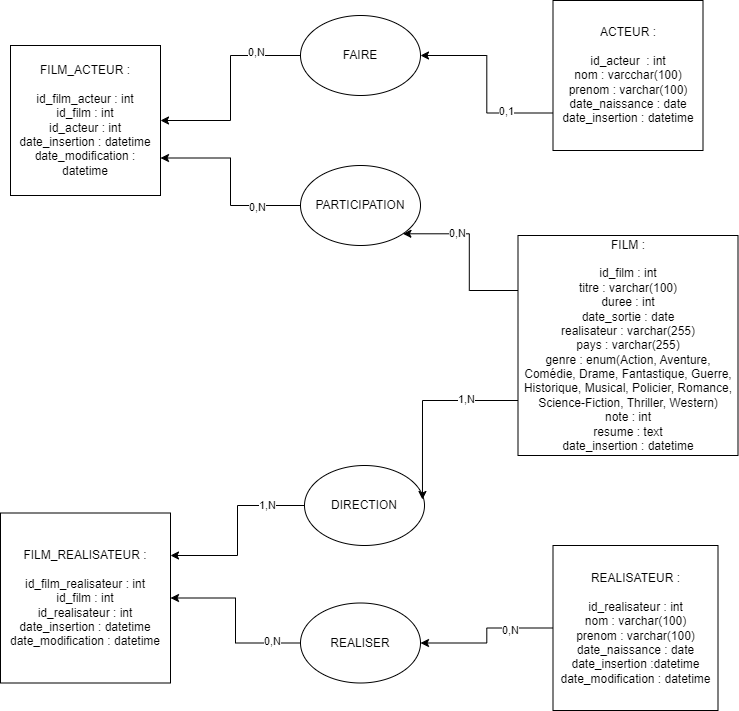

The diagram above was exported from draw.io. Its source (the exported page's mxGraphModel, read from the mxfile embedded in the PNG):
<mxGraphModel dx="1674" dy="750" grid="1" gridSize="10" guides="1" tooltips="1" connect="1" arrows="1" fold="1" page="1" pageScale="1" pageWidth="827" pageHeight="1169" math="0" shadow="0">
  <root>
    <mxCell id="0" />
    <mxCell id="1" parent="0" />
    <mxCell id="HNWZ7-1wcudgr1WpYZPc-44" style="edgeStyle=orthogonalEdgeStyle;rounded=0;orthogonalLoop=1;jettySize=auto;html=1;exitX=0;exitY=0.75;exitDx=0;exitDy=0;entryX=1;entryY=0.5;entryDx=0;entryDy=0;" edge="1" parent="1" source="HNWZ7-1wcudgr1WpYZPc-1" target="HNWZ7-1wcudgr1WpYZPc-15">
      <mxGeometry relative="1" as="geometry" />
    </mxCell>
    <mxCell id="HNWZ7-1wcudgr1WpYZPc-58" value="0,1" style="edgeLabel;html=1;align=center;verticalAlign=middle;resizable=0;points=[];" vertex="1" connectable="0" parent="HNWZ7-1wcudgr1WpYZPc-44">
      <mxGeometry x="-0.5" y="-2" relative="1" as="geometry">
        <mxPoint x="1" as="offset" />
      </mxGeometry>
    </mxCell>
    <mxCell id="HNWZ7-1wcudgr1WpYZPc-1" value="ACTEUR :&lt;br&gt;&lt;br&gt;id_acteur&amp;nbsp; : int&lt;br&gt;nom : varcchar(100)&lt;br&gt;prenom : varchar(100)&lt;br&gt;date_naissance : date&lt;br&gt;date_insertion : datetime" style="whiteSpace=wrap;html=1;aspect=fixed;" vertex="1" parent="1">
      <mxGeometry x="602.5" y="25" width="150" height="150" as="geometry" />
    </mxCell>
    <mxCell id="HNWZ7-1wcudgr1WpYZPc-43" style="edgeStyle=orthogonalEdgeStyle;rounded=0;orthogonalLoop=1;jettySize=auto;html=1;exitX=0;exitY=0.25;exitDx=0;exitDy=0;entryX=1;entryY=1;entryDx=0;entryDy=0;" edge="1" parent="1" source="HNWZ7-1wcudgr1WpYZPc-2" target="HNWZ7-1wcudgr1WpYZPc-18">
      <mxGeometry relative="1" as="geometry" />
    </mxCell>
    <mxCell id="HNWZ7-1wcudgr1WpYZPc-61" value="0,N" style="edgeLabel;html=1;align=center;verticalAlign=middle;resizable=0;points=[];" vertex="1" connectable="0" parent="HNWZ7-1wcudgr1WpYZPc-43">
      <mxGeometry x="0.3762" y="-1" relative="1" as="geometry">
        <mxPoint as="offset" />
      </mxGeometry>
    </mxCell>
    <mxCell id="HNWZ7-1wcudgr1WpYZPc-2" value="FILM :&lt;br&gt;&lt;br&gt;id_film : int&lt;br&gt;titre : varchar(100)&lt;br&gt;duree : int&lt;br&gt;date_sortie : date&lt;br&gt;realisateur : varchar(255)&lt;br&gt;pays : varchar(255)&lt;br&gt;genre : enum(Action, Aventure, Comédie, Drame, Fantastique, Guerre, Historique, Musical, Policier, Romance, Science-Fiction, Thriller, Western)&lt;br&gt;note : int&lt;br&gt;resume : text&lt;br&gt;date_insertion : datetime" style="whiteSpace=wrap;html=1;aspect=fixed;" vertex="1" parent="1">
      <mxGeometry x="567.5" y="260" width="220" height="220" as="geometry" />
    </mxCell>
    <mxCell id="HNWZ7-1wcudgr1WpYZPc-3" value="FILM_ACTEUR :&lt;br&gt;&lt;br&gt;id_film_acteur : int&lt;br&gt;id_film : int&lt;br&gt;id_acteur : int&lt;br&gt;date_insertion : datetime&lt;br&gt;date_modification : datetime" style="whiteSpace=wrap;html=1;aspect=fixed;" vertex="1" parent="1">
      <mxGeometry x="60" y="70" width="150" height="150" as="geometry" />
    </mxCell>
    <mxCell id="HNWZ7-1wcudgr1WpYZPc-36" style="edgeStyle=orthogonalEdgeStyle;rounded=0;orthogonalLoop=1;jettySize=auto;html=1;exitX=0;exitY=0.5;exitDx=0;exitDy=0;" edge="1" parent="1" source="HNWZ7-1wcudgr1WpYZPc-4" target="HNWZ7-1wcudgr1WpYZPc-20">
      <mxGeometry relative="1" as="geometry" />
    </mxCell>
    <mxCell id="HNWZ7-1wcudgr1WpYZPc-63" value="0,N" style="edgeLabel;html=1;align=center;verticalAlign=middle;resizable=0;points=[];" vertex="1" connectable="0" parent="HNWZ7-1wcudgr1WpYZPc-36">
      <mxGeometry x="-0.4102" y="2" relative="1" as="geometry">
        <mxPoint as="offset" />
      </mxGeometry>
    </mxCell>
    <mxCell id="HNWZ7-1wcudgr1WpYZPc-4" value="REALISATEUR :&lt;br&gt;&lt;br&gt;id_realisateur : int&lt;br&gt;nom : varchar(100)&lt;br&gt;prenom : varchar(100)&lt;br&gt;date_naissance : date&lt;br&gt;date_insertion :datetime&lt;br&gt;date_modification : datetime" style="whiteSpace=wrap;html=1;aspect=fixed;" vertex="1" parent="1">
      <mxGeometry x="602.5" y="570" width="165" height="165" as="geometry" />
    </mxCell>
    <mxCell id="HNWZ7-1wcudgr1WpYZPc-5" value="FILM_REALISATEUR :&lt;br&gt;&lt;br&gt;id_film_realisateur : int&lt;br&gt;id_film : int&lt;br&gt;id_realisateur : int&lt;br&gt;date_insertion : datetime&lt;br&gt;date_modification : datetime" style="whiteSpace=wrap;html=1;aspect=fixed;" vertex="1" parent="1">
      <mxGeometry x="50" y="537.5" width="170" height="170" as="geometry" />
    </mxCell>
    <mxCell id="HNWZ7-1wcudgr1WpYZPc-45" style="edgeStyle=orthogonalEdgeStyle;rounded=0;orthogonalLoop=1;jettySize=auto;html=1;exitX=0;exitY=0.5;exitDx=0;exitDy=0;entryX=1;entryY=0.5;entryDx=0;entryDy=0;" edge="1" parent="1" source="HNWZ7-1wcudgr1WpYZPc-15" target="HNWZ7-1wcudgr1WpYZPc-3">
      <mxGeometry relative="1" as="geometry" />
    </mxCell>
    <mxCell id="HNWZ7-1wcudgr1WpYZPc-59" value="0,N" style="edgeLabel;html=1;align=center;verticalAlign=middle;resizable=0;points=[];" vertex="1" connectable="0" parent="HNWZ7-1wcudgr1WpYZPc-45">
      <mxGeometry x="-0.561" y="-4" relative="1" as="geometry">
        <mxPoint as="offset" />
      </mxGeometry>
    </mxCell>
    <mxCell id="HNWZ7-1wcudgr1WpYZPc-15" value="FAIRE" style="ellipse;whiteSpace=wrap;html=1;" vertex="1" parent="1">
      <mxGeometry x="350" y="40" width="120" height="80" as="geometry" />
    </mxCell>
    <mxCell id="HNWZ7-1wcudgr1WpYZPc-46" style="edgeStyle=orthogonalEdgeStyle;rounded=0;orthogonalLoop=1;jettySize=auto;html=1;exitX=0;exitY=0.5;exitDx=0;exitDy=0;entryX=1;entryY=0.75;entryDx=0;entryDy=0;" edge="1" parent="1" source="HNWZ7-1wcudgr1WpYZPc-18" target="HNWZ7-1wcudgr1WpYZPc-3">
      <mxGeometry relative="1" as="geometry" />
    </mxCell>
    <mxCell id="HNWZ7-1wcudgr1WpYZPc-60" value="0,N" style="edgeLabel;html=1;align=center;verticalAlign=middle;resizable=0;points=[];" vertex="1" connectable="0" parent="HNWZ7-1wcudgr1WpYZPc-46">
      <mxGeometry x="-0.5307" y="1" relative="1" as="geometry">
        <mxPoint as="offset" />
      </mxGeometry>
    </mxCell>
    <mxCell id="HNWZ7-1wcudgr1WpYZPc-18" value="PARTICIPATION" style="ellipse;whiteSpace=wrap;html=1;" vertex="1" parent="1">
      <mxGeometry x="350" y="190" width="120" height="80" as="geometry" />
    </mxCell>
    <mxCell id="HNWZ7-1wcudgr1WpYZPc-37" style="edgeStyle=orthogonalEdgeStyle;rounded=0;orthogonalLoop=1;jettySize=auto;html=1;exitX=0;exitY=0.5;exitDx=0;exitDy=0;" edge="1" parent="1" source="HNWZ7-1wcudgr1WpYZPc-20" target="HNWZ7-1wcudgr1WpYZPc-5">
      <mxGeometry relative="1" as="geometry" />
    </mxCell>
    <mxCell id="HNWZ7-1wcudgr1WpYZPc-64" value="0,N" style="edgeLabel;html=1;align=center;verticalAlign=middle;resizable=0;points=[];" vertex="1" connectable="0" parent="HNWZ7-1wcudgr1WpYZPc-37">
      <mxGeometry x="-0.6686" y="-2" relative="1" as="geometry">
        <mxPoint as="offset" />
      </mxGeometry>
    </mxCell>
    <mxCell id="HNWZ7-1wcudgr1WpYZPc-20" value="REALISER" style="ellipse;whiteSpace=wrap;html=1;" vertex="1" parent="1">
      <mxGeometry x="350" y="627.5" width="120" height="80" as="geometry" />
    </mxCell>
    <mxCell id="HNWZ7-1wcudgr1WpYZPc-41" style="edgeStyle=orthogonalEdgeStyle;rounded=0;orthogonalLoop=1;jettySize=auto;html=1;exitX=0;exitY=0.5;exitDx=0;exitDy=0;entryX=1;entryY=0.25;entryDx=0;entryDy=0;" edge="1" parent="1" source="HNWZ7-1wcudgr1WpYZPc-27" target="HNWZ7-1wcudgr1WpYZPc-5">
      <mxGeometry relative="1" as="geometry" />
    </mxCell>
    <mxCell id="HNWZ7-1wcudgr1WpYZPc-56" value="1,N" style="edgeLabel;html=1;align=center;verticalAlign=middle;resizable=0;points=[];" vertex="1" connectable="0" parent="HNWZ7-1wcudgr1WpYZPc-41">
      <mxGeometry x="-0.587" y="-1" relative="1" as="geometry">
        <mxPoint as="offset" />
      </mxGeometry>
    </mxCell>
    <mxCell id="HNWZ7-1wcudgr1WpYZPc-27" value="DIRECTION" style="ellipse;whiteSpace=wrap;html=1;" vertex="1" parent="1">
      <mxGeometry x="354" y="490" width="120" height="80" as="geometry" />
    </mxCell>
    <mxCell id="HNWZ7-1wcudgr1WpYZPc-40" style="edgeStyle=orthogonalEdgeStyle;rounded=0;orthogonalLoop=1;jettySize=auto;html=1;exitX=0;exitY=0.75;exitDx=0;exitDy=0;entryX=0.983;entryY=0.425;entryDx=0;entryDy=0;entryPerimeter=0;" edge="1" parent="1" source="HNWZ7-1wcudgr1WpYZPc-2" target="HNWZ7-1wcudgr1WpYZPc-27">
      <mxGeometry relative="1" as="geometry" />
    </mxCell>
    <mxCell id="HNWZ7-1wcudgr1WpYZPc-62" value="1,N" style="edgeLabel;html=1;align=center;verticalAlign=middle;resizable=0;points=[];" vertex="1" connectable="0" parent="HNWZ7-1wcudgr1WpYZPc-40">
      <mxGeometry x="-0.4602" y="-2" relative="1" as="geometry">
        <mxPoint as="offset" />
      </mxGeometry>
    </mxCell>
  </root>
</mxGraphModel>